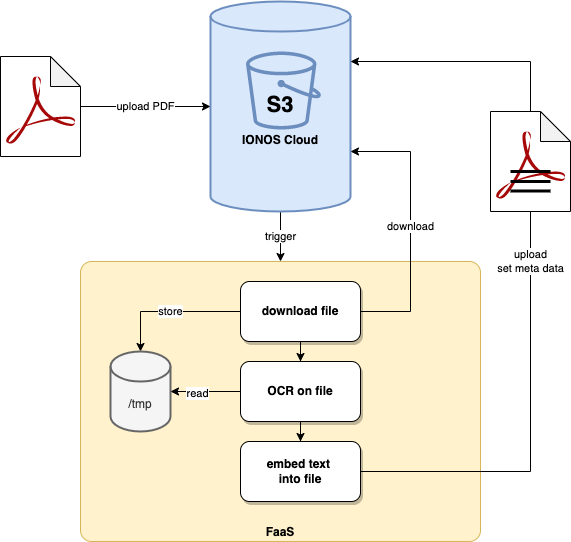

The diagram above was exported from draw.io. Its source (the exported page's mxGraphModel, read from the mxfile embedded in the PNG):
<mxGraphModel dx="1261" dy="876" grid="1" gridSize="10" guides="1" tooltips="1" connect="1" arrows="1" fold="1" page="1" pageScale="1" pageWidth="1169" pageHeight="827" math="0" shadow="0">
  <root>
    <mxCell id="0" />
    <mxCell id="1" parent="0" />
    <mxCell id="C1rxefLwsGo3RBpyidQQ-1" value="&lt;b&gt;FaaS&lt;/b&gt;" style="rounded=1;whiteSpace=wrap;html=1;verticalAlign=bottom;fillColor=#fff2cc;strokeColor=#d6b656;arcSize=4;" vertex="1" parent="1">
      <mxGeometry x="240" y="440" width="400" height="280" as="geometry" />
    </mxCell>
    <mxCell id="C1rxefLwsGo3RBpyidQQ-7" value="trigger" style="edgeStyle=orthogonalEdgeStyle;rounded=0;orthogonalLoop=1;jettySize=auto;html=1;" edge="1" parent="1" source="C1rxefLwsGo3RBpyidQQ-2" target="C1rxefLwsGo3RBpyidQQ-1">
      <mxGeometry relative="1" as="geometry" />
    </mxCell>
    <mxCell id="C1rxefLwsGo3RBpyidQQ-2" value="&lt;b&gt;&lt;font style=&quot;font-size: 22px;&quot;&gt;S3&lt;/font&gt;&lt;br&gt;&lt;br&gt;IONOS Cloud&lt;/b&gt;" style="shape=cylinder3;whiteSpace=wrap;html=1;boundedLbl=1;backgroundOutline=1;size=15;fillColor=#dae8fc;strokeColor=#6c8ebf;strokeWidth=2;" vertex="1" parent="1">
      <mxGeometry x="370" y="180" width="140" height="210" as="geometry" />
    </mxCell>
    <mxCell id="C1rxefLwsGo3RBpyidQQ-5" value="" style="group;shadow=0;" vertex="1" connectable="0" parent="1">
      <mxGeometry x="160" y="235" width="80" height="100" as="geometry" />
    </mxCell>
    <mxCell id="C1rxefLwsGo3RBpyidQQ-4" value="" style="shape=note;whiteSpace=wrap;html=1;backgroundOutline=1;darkOpacity=0.05;" vertex="1" parent="C1rxefLwsGo3RBpyidQQ-5">
      <mxGeometry width="80" height="100" as="geometry" />
    </mxCell>
    <mxCell id="C1rxefLwsGo3RBpyidQQ-3" value="" style="dashed=0;outlineConnect=0;html=1;align=center;labelPosition=center;verticalLabelPosition=bottom;verticalAlign=top;shape=mxgraph.weblogos.adobe_pdf;fillColor=#A60908" vertex="1" parent="C1rxefLwsGo3RBpyidQQ-5">
      <mxGeometry x="5.300000000000011" y="20" width="69.4" height="67.60000000000001" as="geometry" />
    </mxCell>
    <mxCell id="C1rxefLwsGo3RBpyidQQ-6" value="upload PDF" style="edgeStyle=orthogonalEdgeStyle;rounded=0;orthogonalLoop=1;jettySize=auto;html=1;" edge="1" parent="1" source="C1rxefLwsGo3RBpyidQQ-4" target="C1rxefLwsGo3RBpyidQQ-2">
      <mxGeometry relative="1" as="geometry" />
    </mxCell>
    <mxCell id="C1rxefLwsGo3RBpyidQQ-10" value="download" style="edgeStyle=orthogonalEdgeStyle;rounded=0;orthogonalLoop=1;jettySize=auto;html=1;entryX=1;entryY=0;entryDx=0;entryDy=150;entryPerimeter=0;" edge="1" parent="1" source="C1rxefLwsGo3RBpyidQQ-8" target="C1rxefLwsGo3RBpyidQQ-2">
      <mxGeometry relative="1" as="geometry">
        <Array as="points">
          <mxPoint x="570" y="490" />
          <mxPoint x="570" y="330" />
        </Array>
      </mxGeometry>
    </mxCell>
    <mxCell id="C1rxefLwsGo3RBpyidQQ-15" value="store" style="edgeStyle=orthogonalEdgeStyle;rounded=0;orthogonalLoop=1;jettySize=auto;html=1;" edge="1" parent="1" source="C1rxefLwsGo3RBpyidQQ-8" target="C1rxefLwsGo3RBpyidQQ-14">
      <mxGeometry relative="1" as="geometry" />
    </mxCell>
    <mxCell id="C1rxefLwsGo3RBpyidQQ-19" style="edgeStyle=orthogonalEdgeStyle;rounded=0;orthogonalLoop=1;jettySize=auto;html=1;" edge="1" parent="1" source="C1rxefLwsGo3RBpyidQQ-8" target="C1rxefLwsGo3RBpyidQQ-16">
      <mxGeometry relative="1" as="geometry" />
    </mxCell>
    <mxCell id="C1rxefLwsGo3RBpyidQQ-8" value="download file" style="rounded=1;whiteSpace=wrap;html=1;fontStyle=1;shadow=1;" vertex="1" parent="1">
      <mxGeometry x="400" y="460" width="120" height="60" as="geometry" />
    </mxCell>
    <mxCell id="C1rxefLwsGo3RBpyidQQ-14" value="/tmp" style="shape=cylinder3;whiteSpace=wrap;html=1;boundedLbl=1;backgroundOutline=1;size=15;fillColor=#f5f5f5;fontColor=#333333;strokeColor=#666666;strokeWidth=2;" vertex="1" parent="1">
      <mxGeometry x="270" y="530" width="60" height="80" as="geometry" />
    </mxCell>
    <mxCell id="C1rxefLwsGo3RBpyidQQ-17" style="edgeStyle=orthogonalEdgeStyle;rounded=0;orthogonalLoop=1;jettySize=auto;html=1;" edge="1" parent="1" source="C1rxefLwsGo3RBpyidQQ-16" target="C1rxefLwsGo3RBpyidQQ-14">
      <mxGeometry relative="1" as="geometry" />
    </mxCell>
    <mxCell id="C1rxefLwsGo3RBpyidQQ-30" value="read" style="edgeLabel;html=1;align=center;verticalAlign=middle;resizable=0;points=[];" vertex="1" connectable="0" parent="C1rxefLwsGo3RBpyidQQ-17">
      <mxGeometry x="0.2571" y="1" relative="1" as="geometry">
        <mxPoint as="offset" />
      </mxGeometry>
    </mxCell>
    <mxCell id="C1rxefLwsGo3RBpyidQQ-20" style="edgeStyle=orthogonalEdgeStyle;rounded=0;orthogonalLoop=1;jettySize=auto;html=1;" edge="1" parent="1" source="C1rxefLwsGo3RBpyidQQ-16" target="C1rxefLwsGo3RBpyidQQ-18">
      <mxGeometry relative="1" as="geometry" />
    </mxCell>
    <mxCell id="C1rxefLwsGo3RBpyidQQ-16" value="OCR on file" style="rounded=1;whiteSpace=wrap;html=1;fontStyle=1;shadow=1;" vertex="1" parent="1">
      <mxGeometry x="400" y="540" width="120" height="60" as="geometry" />
    </mxCell>
    <mxCell id="C1rxefLwsGo3RBpyidQQ-21" value="upload&lt;br&gt;set meta data" style="edgeStyle=orthogonalEdgeStyle;rounded=0;orthogonalLoop=1;jettySize=auto;html=1;entryX=1;entryY=0;entryDx=0;entryDy=60;entryPerimeter=0;" edge="1" parent="1" source="C1rxefLwsGo3RBpyidQQ-18" target="C1rxefLwsGo3RBpyidQQ-2">
      <mxGeometry relative="1" as="geometry">
        <mxPoint x="530" y="240" as="targetPoint" />
        <Array as="points">
          <mxPoint x="690" y="650" />
          <mxPoint x="690" y="240" />
        </Array>
      </mxGeometry>
    </mxCell>
    <mxCell id="C1rxefLwsGo3RBpyidQQ-18" value="embed text &lt;br&gt;into file" style="rounded=1;whiteSpace=wrap;html=1;fontStyle=1;shadow=1;" vertex="1" parent="1">
      <mxGeometry x="400" y="620" width="120" height="60" as="geometry" />
    </mxCell>
    <mxCell id="C1rxefLwsGo3RBpyidQQ-29" value="" style="group;shadow=0;" vertex="1" connectable="0" parent="1">
      <mxGeometry x="650" y="290" width="80" height="100" as="geometry" />
    </mxCell>
    <mxCell id="C1rxefLwsGo3RBpyidQQ-23" value="" style="shape=note;whiteSpace=wrap;html=1;backgroundOutline=1;darkOpacity=0.05;" vertex="1" parent="C1rxefLwsGo3RBpyidQQ-29">
      <mxGeometry width="80" height="100" as="geometry" />
    </mxCell>
    <mxCell id="C1rxefLwsGo3RBpyidQQ-24" value="" style="dashed=0;outlineConnect=0;html=1;align=center;labelPosition=center;verticalLabelPosition=bottom;verticalAlign=top;shape=mxgraph.weblogos.adobe_pdf;fillColor=#A60908" vertex="1" parent="C1rxefLwsGo3RBpyidQQ-29">
      <mxGeometry x="5.2999999999999545" y="20" width="69.4" height="67.60000000000001" as="geometry" />
    </mxCell>
    <mxCell id="C1rxefLwsGo3RBpyidQQ-25" value="" style="endArrow=none;html=1;rounded=0;strokeWidth=3;" edge="1" parent="C1rxefLwsGo3RBpyidQQ-29">
      <mxGeometry width="50" height="50" relative="1" as="geometry">
        <mxPoint x="20" y="60" as="sourcePoint" />
        <mxPoint x="60" y="60" as="targetPoint" />
      </mxGeometry>
    </mxCell>
    <mxCell id="C1rxefLwsGo3RBpyidQQ-26" value="" style="endArrow=none;html=1;rounded=0;strokeWidth=3;" edge="1" parent="C1rxefLwsGo3RBpyidQQ-29">
      <mxGeometry width="50" height="50" relative="1" as="geometry">
        <mxPoint x="20" y="70" as="sourcePoint" />
        <mxPoint x="60" y="70" as="targetPoint" />
      </mxGeometry>
    </mxCell>
    <mxCell id="C1rxefLwsGo3RBpyidQQ-27" value="" style="endArrow=none;html=1;rounded=0;strokeWidth=3;" edge="1" parent="C1rxefLwsGo3RBpyidQQ-29">
      <mxGeometry width="50" height="50" relative="1" as="geometry">
        <mxPoint x="20" y="79.5" as="sourcePoint" />
        <mxPoint x="60" y="79.5" as="targetPoint" />
      </mxGeometry>
    </mxCell>
    <mxCell id="C1rxefLwsGo3RBpyidQQ-32" value="" style="sketch=0;outlineConnect=0;fillColor=#6C8EBF;strokeColor=#6c8ebf;dashed=0;verticalLabelPosition=bottom;verticalAlign=top;align=center;html=1;fontSize=12;fontStyle=0;aspect=fixed;pointerEvents=1;shape=mxgraph.aws4.bucket;" vertex="1" parent="1">
      <mxGeometry x="405.5" y="230" width="75" height="78" as="geometry" />
    </mxCell>
  </root>
</mxGraphModel>